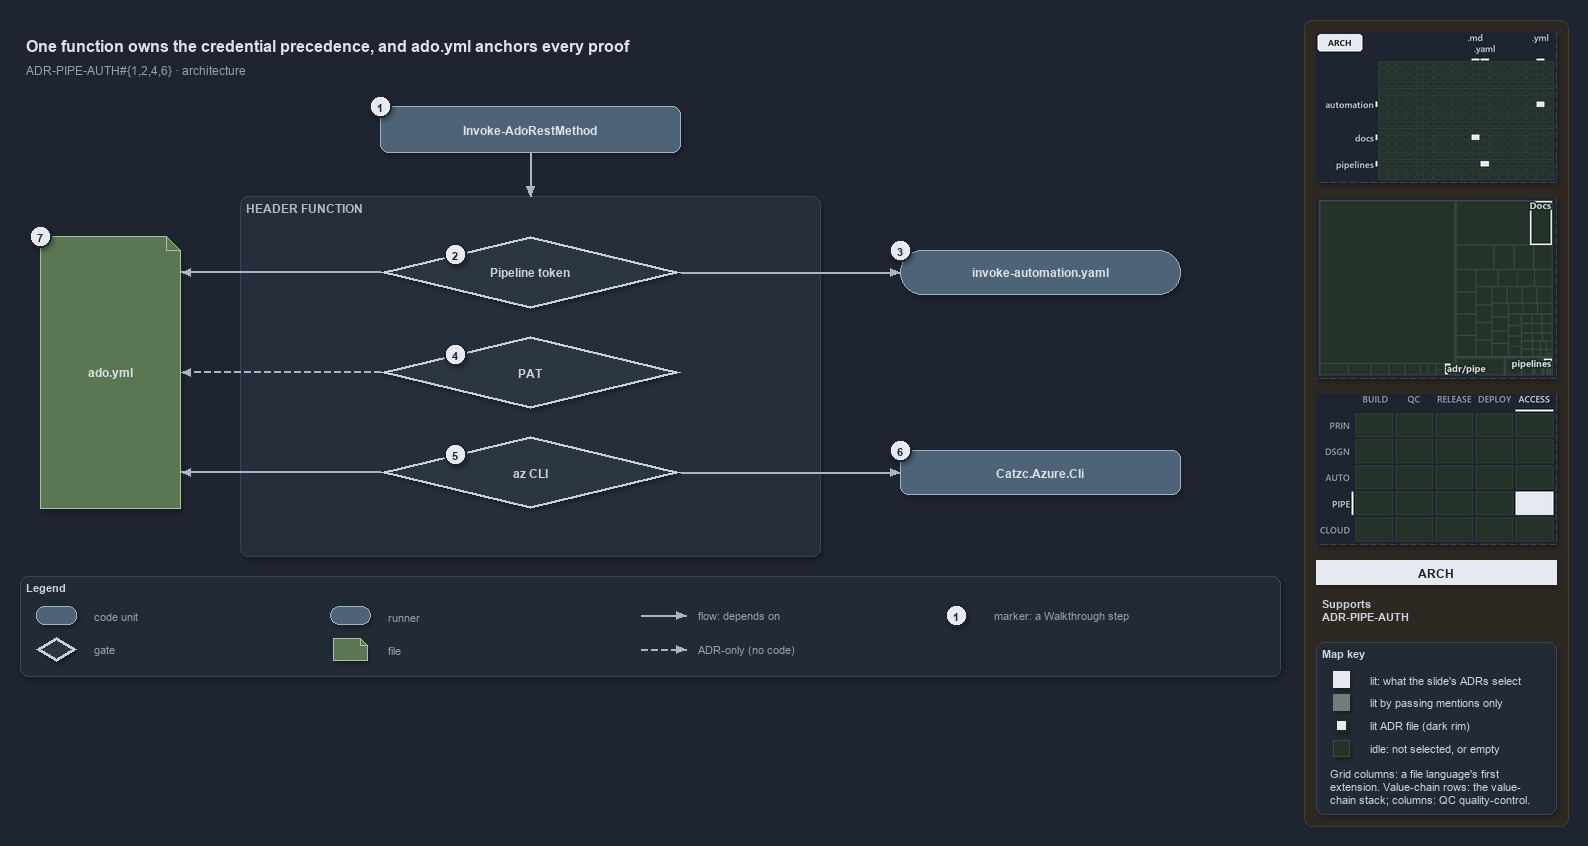

The diagram above was exported from draw.io. Its source (the exported page's mxGraphModel, read from the mxfile embedded in the PNG):
<mxGraphModel dx="1024" dy="768" grid="0" gridSize="10" guides="1" tooltips="1" connect="1" arrows="1" fold="1" page="1" pageScale="1" pageWidth="1572" pageHeight="690" background="#1E2430" math="0" shadow="1">
  <root>
    <mxCell id="0" />
    <mxCell id="1" parent="0" />
    <mxCell id="sidebar-bg" value="" style="rounded=1;arcSize=2;html=1;fillColor=#2E2823;strokeColor=#453C33;shadow=0;" vertex="1" parent="1">
      <mxGeometry x="1304" y="4" width="264" height="806" as="geometry" />
    </mxCell>
    <mxCell id="title" value="One function owns the credential precedence, and ado.yml anchors every proof" style="text;html=1;align=left;verticalAlign=middle;fontSize=16;fontStyle=1;fontColor=#DDE2E9;" vertex="1" parent="1">
      <mxGeometry x="20" y="14" width="1260" height="30" as="geometry" />
    </mxCell>
    <mxCell id="subtitle" value="ADR-PIPE-AUTH#{1,2,4,6} &amp;#183; architecture" style="text;html=1;align=left;verticalAlign=middle;fontSize=12;fontColor=#949FAE;" vertex="1" parent="1">
      <mxGeometry x="20" y="44" width="1240" height="20" as="geometry" />
    </mxCell>
    <mxCell id="c-invoke" value="&lt;b&gt;Invoke-AdoRestMethod&lt;/b&gt;" style="rounded=1;whiteSpace=wrap;html=1;arcSize=20;fillColor=#4E6378;strokeColor=#9FB3C8;fontSize=12;fontColor=#DDE2E9;" vertex="1" parent="1">
      <mxGeometry x="380" y="90" width="300" height="46" as="geometry" />
    </mxCell>
    <mxCell id="mark-1" value="1" style="ellipse;html=1;fillColor=#E6EAF0;strokeColor=#1E2430;strokeWidth=2;fontColor=#1E2430;fontStyle=1;fontSize=11;" vertex="1" parent="1">
      <mxGeometry x="369" y="79" width="22" height="22" as="geometry" />
    </mxCell>
    <mxCell id="band" value="HEADER FUNCTION" style="rounded=1;html=1;arcSize=3;fillColor=#262E3B;strokeColor=#3A4555;verticalAlign=top;align=left;spacingLeft=8;fontStyle=1;fontSize=12;fontColor=#B0BAC7;" vertex="1" parent="1">
      <mxGeometry x="240" y="180" width="580" height="360" as="geometry" />
    </mxCell>
    <mxCell id="p-e-invoke-header-a" value="" style="text;html=1;strokeColor=none;fillColor=none;" vertex="1" parent="1">
      <mxGeometry x="530" y="136" width="1" height="1" as="geometry" />
    </mxCell>
    <mxCell id="p-e-invoke-header-b" value="" style="text;html=1;strokeColor=none;fillColor=none;" vertex="1" parent="1">
      <mxGeometry x="530" y="180" width="1" height="1" as="geometry" />
    </mxCell>
    <mxCell id="e-invoke-header" value="" style="edgeStyle=orthogonalEdgeStyle;rounded=1;html=1;fontSize=10;endArrow=block;strokeColor=#AAB4C3;fontColor=#CDD3DC;shadow=0;" edge="1" parent="1" source="p-e-invoke-header-a" target="p-e-invoke-header-b">
      <mxGeometry relative="1" as="geometry" />
    </mxCell>
    <mxCell id="g-pipeline" value="&lt;b&gt;Pipeline token&lt;/b&gt;" style="rhombus;whiteSpace=wrap;html=1;fillColor=#2C3542;strokeColor=#C7D0DB;strokeWidth=3;fontSize=12;fontColor=#CDD3DC;" vertex="1" parent="1">
      <mxGeometry x="380" y="220" width="300" height="72" as="geometry" />
    </mxCell>
    <mxCell id="mark-2" value="2" style="ellipse;html=1;fillColor=#E6EAF0;strokeColor=#1E2430;strokeWidth=2;fontColor=#1E2430;fontStyle=1;fontSize=11;" vertex="1" parent="1">
      <mxGeometry x="444.0" y="227.0" width="22" height="22" as="geometry" />
    </mxCell>
    <mxCell id="g-pat" value="&lt;b&gt;PAT&lt;/b&gt;" style="rhombus;whiteSpace=wrap;html=1;fillColor=#2C3542;strokeColor=#C7D0DB;strokeWidth=3;fontSize=12;fontColor=#CDD3DC;" vertex="1" parent="1">
      <mxGeometry x="380" y="320" width="300" height="72" as="geometry" />
    </mxCell>
    <mxCell id="mark-4" value="4" style="ellipse;html=1;fillColor=#E6EAF0;strokeColor=#1E2430;strokeWidth=2;fontColor=#1E2430;fontStyle=1;fontSize=11;" vertex="1" parent="1">
      <mxGeometry x="444.0" y="327.0" width="22" height="22" as="geometry" />
    </mxCell>
    <mxCell id="g-azcli" value="&lt;b&gt;az CLI&lt;/b&gt;" style="rhombus;whiteSpace=wrap;html=1;fillColor=#2C3542;strokeColor=#C7D0DB;strokeWidth=3;fontSize=12;fontColor=#CDD3DC;" vertex="1" parent="1">
      <mxGeometry x="380" y="420" width="300" height="72" as="geometry" />
    </mxCell>
    <mxCell id="mark-5" value="5" style="ellipse;html=1;fillColor=#E6EAF0;strokeColor=#1E2430;strokeWidth=2;fontColor=#1E2430;fontStyle=1;fontSize=11;" vertex="1" parent="1">
      <mxGeometry x="444.0" y="427.0" width="22" height="22" as="geometry" />
    </mxCell>
    <mxCell id="r-step" value="&lt;b&gt;invoke-automation.yaml&lt;/b&gt;" style="rounded=1;arcSize=50;whiteSpace=wrap;html=1;fillColor=#4E6378;strokeColor=#9FB3C8;fontSize=12;fontColor=#DDE2E9;" vertex="1" parent="1">
      <mxGeometry x="900" y="234" width="280" height="44" as="geometry" />
    </mxCell>
    <mxCell id="mark-3" value="3" style="ellipse;html=1;fillColor=#E6EAF0;strokeColor=#1E2430;strokeWidth=2;fontColor=#1E2430;fontStyle=1;fontSize=11;" vertex="1" parent="1">
      <mxGeometry x="889" y="223" width="22" height="22" as="geometry" />
    </mxCell>
    <mxCell id="p-e-pipeline-step-a" value="" style="text;html=1;strokeColor=none;fillColor=none;" vertex="1" parent="1">
      <mxGeometry x="680" y="256" width="1" height="1" as="geometry" />
    </mxCell>
    <mxCell id="p-e-pipeline-step-b" value="" style="text;html=1;strokeColor=none;fillColor=none;" vertex="1" parent="1">
      <mxGeometry x="900" y="256" width="1" height="1" as="geometry" />
    </mxCell>
    <mxCell id="e-pipeline-step" value="" style="edgeStyle=orthogonalEdgeStyle;rounded=1;html=1;fontSize=10;endArrow=block;strokeColor=#AAB4C3;fontColor=#CDD3DC;shadow=0;" edge="1" parent="1" source="p-e-pipeline-step-a" target="p-e-pipeline-step-b">
      <mxGeometry relative="1" as="geometry" />
    </mxCell>
    <mxCell id="c-azcli" value="&lt;b&gt;Catzc.Azure.Cli&lt;/b&gt;" style="rounded=1;whiteSpace=wrap;html=1;arcSize=20;fillColor=#4E6378;strokeColor=#9FB3C8;fontSize=12;fontColor=#DDE2E9;" vertex="1" parent="1">
      <mxGeometry x="900" y="434" width="280" height="44" as="geometry" />
    </mxCell>
    <mxCell id="mark-6" value="6" style="ellipse;html=1;fillColor=#E6EAF0;strokeColor=#1E2430;strokeWidth=2;fontColor=#1E2430;fontStyle=1;fontSize=11;" vertex="1" parent="1">
      <mxGeometry x="889" y="423" width="22" height="22" as="geometry" />
    </mxCell>
    <mxCell id="p-e-azcli-module-a" value="" style="text;html=1;strokeColor=none;fillColor=none;" vertex="1" parent="1">
      <mxGeometry x="680" y="456" width="1" height="1" as="geometry" />
    </mxCell>
    <mxCell id="p-e-azcli-module-b" value="" style="text;html=1;strokeColor=none;fillColor=none;" vertex="1" parent="1">
      <mxGeometry x="900" y="456" width="1" height="1" as="geometry" />
    </mxCell>
    <mxCell id="e-azcli-module" value="" style="edgeStyle=orthogonalEdgeStyle;rounded=1;html=1;fontSize=10;endArrow=block;strokeColor=#AAB4C3;fontColor=#CDD3DC;shadow=0;" edge="1" parent="1" source="p-e-azcli-module-a" target="p-e-azcli-module-b">
      <mxGeometry relative="1" as="geometry" />
    </mxCell>
    <mxCell id="f-adoyml" value="&lt;b&gt;ado.yml&lt;/b&gt;" style="shape=note;size=14;whiteSpace=wrap;html=1;fillColor=#5B7653;strokeColor=#A9C29F;fontSize=12;fontColor=#DDE2E9;" vertex="1" parent="1">
      <mxGeometry x="40" y="220" width="140" height="272" as="geometry" />
    </mxCell>
    <mxCell id="mark-7" value="7" style="ellipse;html=1;fillColor=#E6EAF0;strokeColor=#1E2430;strokeWidth=2;fontColor=#1E2430;fontStyle=1;fontSize=11;" vertex="1" parent="1">
      <mxGeometry x="29" y="209" width="22" height="22" as="geometry" />
    </mxCell>
    <mxCell id="p-e-pipeline-adoyml-a" value="" style="text;html=1;strokeColor=none;fillColor=none;" vertex="1" parent="1">
      <mxGeometry x="380" y="256" width="1" height="1" as="geometry" />
    </mxCell>
    <mxCell id="p-e-pipeline-adoyml-b" value="" style="text;html=1;strokeColor=none;fillColor=none;" vertex="1" parent="1">
      <mxGeometry x="180" y="256" width="1" height="1" as="geometry" />
    </mxCell>
    <mxCell id="e-pipeline-adoyml" value="" style="edgeStyle=orthogonalEdgeStyle;rounded=1;html=1;fontSize=10;endArrow=block;strokeColor=#AAB4C3;fontColor=#CDD3DC;shadow=0;" edge="1" parent="1" source="p-e-pipeline-adoyml-a" target="p-e-pipeline-adoyml-b">
      <mxGeometry relative="1" as="geometry" />
    </mxCell>
    <mxCell id="p-e-pat-adoyml-a" value="" style="text;html=1;strokeColor=none;fillColor=none;" vertex="1" parent="1">
      <mxGeometry x="380" y="356" width="1" height="1" as="geometry" />
    </mxCell>
    <mxCell id="p-e-pat-adoyml-b" value="" style="text;html=1;strokeColor=none;fillColor=none;" vertex="1" parent="1">
      <mxGeometry x="180" y="356" width="1" height="1" as="geometry" />
    </mxCell>
    <mxCell id="e-pat-adoyml" value="" style="edgeStyle=orthogonalEdgeStyle;rounded=1;html=1;fontSize=10;endArrow=block;strokeColor=#AAB4C3;dashed=1;fontColor=#CDD3DC;shadow=0;" edge="1" parent="1" source="p-e-pat-adoyml-a" target="p-e-pat-adoyml-b">
      <mxGeometry relative="1" as="geometry" />
    </mxCell>
    <mxCell id="p-e-azcli-adoyml-a" value="" style="text;html=1;strokeColor=none;fillColor=none;" vertex="1" parent="1">
      <mxGeometry x="380" y="456" width="1" height="1" as="geometry" />
    </mxCell>
    <mxCell id="p-e-azcli-adoyml-b" value="" style="text;html=1;strokeColor=none;fillColor=none;" vertex="1" parent="1">
      <mxGeometry x="180" y="456" width="1" height="1" as="geometry" />
    </mxCell>
    <mxCell id="e-azcli-adoyml" value="" style="edgeStyle=orthogonalEdgeStyle;rounded=1;html=1;fontSize=10;endArrow=block;strokeColor=#AAB4C3;fontColor=#CDD3DC;shadow=0;" edge="1" parent="1" source="p-e-azcli-adoyml-a" target="p-e-azcli-adoyml-b">
      <mxGeometry relative="1" as="geometry" />
    </mxCell>
    <mxCell id="legend" value="&lt;b&gt;Legend&lt;/b&gt;" style="rounded=1;whiteSpace=wrap;html=1;arcSize=6;fillColor=#222A36;strokeColor=#3A4555;align=left;verticalAlign=top;spacing=8;fontSize=11;fontColor=#CDD3DC;" vertex="1" parent="1">
      <mxGeometry x="20" y="560" width="1260" height="100" as="geometry" />
    </mxCell>
    <mxCell id="legend-0" value="" style="rounded=1;whiteSpace=wrap;html=1;arcSize=20;fillColor=#4E6378;strokeColor=#9FB3C8;fontColor=#DDE2E9;" vertex="1" parent="1">
      <mxGeometry x="36.0" y="590.0" width="40" height="18" as="geometry" />
    </mxCell>
    <mxCell id="legend-0-text" value="code unit" style="text;html=1;align=left;verticalAlign=middle;fontSize=11;fontColor=#949FAE;" vertex="1" parent="1">
      <mxGeometry x="88" y="589" width="240" height="20" as="geometry" />
    </mxCell>
    <mxCell id="legend-1" value="" style="rhombus;whiteSpace=wrap;html=1;fillColor=#2C3542;strokeColor=#C7D0DB;strokeWidth=3;fontColor=#CDD3DC;" vertex="1" parent="1">
      <mxGeometry x="36.0" y="621.0" width="40" height="24" as="geometry" />
    </mxCell>
    <mxCell id="legend-1-text" value="gate" style="text;html=1;align=left;verticalAlign=middle;fontSize=11;fontColor=#949FAE;" vertex="1" parent="1">
      <mxGeometry x="88" y="623" width="240" height="20" as="geometry" />
    </mxCell>
    <mxCell id="legend-2" value="" style="rounded=1;arcSize=50;whiteSpace=wrap;html=1;fillColor=#4E6378;strokeColor=#9FB3C8;fontColor=#DDE2E9;" vertex="1" parent="1">
      <mxGeometry x="330.0" y="590.0" width="40" height="18" as="geometry" />
    </mxCell>
    <mxCell id="legend-2-text" value="runner" style="text;html=1;align=left;verticalAlign=middle;fontSize=11;fontColor=#949FAE;" vertex="1" parent="1">
      <mxGeometry x="382" y="589" width="240" height="20" as="geometry" />
    </mxCell>
    <mxCell id="legend-3" value="" style="shape=note;size=7;whiteSpace=wrap;html=1;fillColor=#5B7653;strokeColor=#A9C29F;fontColor=#DDE2E9;" vertex="1" parent="1">
      <mxGeometry x="333.0" y="622.0" width="34" height="22" as="geometry" />
    </mxCell>
    <mxCell id="legend-3-text" value="file" style="text;html=1;align=left;verticalAlign=middle;fontSize=11;fontColor=#949FAE;" vertex="1" parent="1">
      <mxGeometry x="382" y="623" width="240" height="20" as="geometry" />
    </mxCell>
    <mxCell id="legend-4-a" value="" style="text;html=1;strokeColor=none;fillColor=none;" vertex="1" parent="1">
      <mxGeometry x="640" y="599" width="1" height="1" as="geometry" />
    </mxCell>
    <mxCell id="legend-4-b" value="" style="text;html=1;strokeColor=none;fillColor=none;" vertex="1" parent="1">
      <mxGeometry x="686" y="599" width="1" height="1" as="geometry" />
    </mxCell>
    <mxCell id="legend-4" value="" style="edgeStyle=orthogonalEdgeStyle;rounded=1;html=1;fontSize=10;endArrow=block;strokeColor=#AAB4C3;fontColor=#CDD3DC;shadow=0;" edge="1" parent="1" source="legend-4-a" target="legend-4-b">
      <mxGeometry relative="1" as="geometry" />
    </mxCell>
    <mxCell id="legend-4-text" value="flow: depends on" style="text;html=1;align=left;verticalAlign=middle;fontSize=11;fontColor=#949FAE;" vertex="1" parent="1">
      <mxGeometry x="692" y="589" width="240" height="20" as="geometry" />
    </mxCell>
    <mxCell id="legend-5-a" value="" style="text;html=1;strokeColor=none;fillColor=none;" vertex="1" parent="1">
      <mxGeometry x="640" y="633" width="1" height="1" as="geometry" />
    </mxCell>
    <mxCell id="legend-5-b" value="" style="text;html=1;strokeColor=none;fillColor=none;" vertex="1" parent="1">
      <mxGeometry x="686" y="633" width="1" height="1" as="geometry" />
    </mxCell>
    <mxCell id="legend-5" value="" style="edgeStyle=orthogonalEdgeStyle;rounded=1;html=1;fontSize=10;endArrow=block;strokeColor=#AAB4C3;dashed=1;fontColor=#CDD3DC;shadow=0;" edge="1" parent="1" source="legend-5-a" target="legend-5-b">
      <mxGeometry relative="1" as="geometry" />
    </mxCell>
    <mxCell id="legend-5-text" value="ADR-only (no code)" style="text;html=1;align=left;verticalAlign=middle;fontSize=11;fontColor=#949FAE;" vertex="1" parent="1">
      <mxGeometry x="692" y="623" width="240" height="20" as="geometry" />
    </mxCell>
    <mxCell id="legend-6" value="1" style="ellipse;html=1;fillColor=#E6EAF0;strokeColor=#1E2430;strokeWidth=2;fontColor=#1E2430;fontStyle=1;fontSize=11;" vertex="1" parent="1">
      <mxGeometry x="945" y="588" width="22" height="22" as="geometry" />
    </mxCell>
    <mxCell id="legend-6-text" value="marker: a Walkthrough step" style="text;html=1;align=left;verticalAlign=middle;fontSize=11;fontColor=#949FAE;" vertex="1" parent="1">
      <mxGeometry x="988" y="589" width="240" height="20" as="geometry" />
    </mxCell>
    <mxCell id="minimap-grid" value="" style="shape=image;html=1;imageAspect=0;aspect=fixed;verticalLabelPosition=bottom;strokeColor=#3A4555;dashed=1;fillColor=#222A36;image=data:image/png,(base64 omitted: 9376 chars);" vertex="1" parent="1">
      <mxGeometry x="1316" y="16" width="240" height="150" as="geometry" />
    </mxCell>
    <mxCell id="minimap-tree" value="" style="shape=image;html=1;imageAspect=0;aspect=fixed;verticalLabelPosition=bottom;strokeColor=#3A4555;dashed=1;fillColor=#222A36;image=data:image/png,(base64 omitted: 9124 chars);" vertex="1" parent="1">
      <mxGeometry x="1316" y="182" width="240" height="180" as="geometry" />
    </mxCell>
    <mxCell id="minimap-chain" value="" style="shape=image;html=1;imageAspect=0;aspect=fixed;verticalLabelPosition=bottom;strokeColor=#3A4555;dashed=1;fillColor=#222A36;image=data:image/png,(base64 omitted: 13108 chars);" vertex="1" parent="1">
      <mxGeometry x="1316" y="378" width="240" height="150" as="geometry" />
    </mxCell>
    <mxCell id="lens-badge" value="ARCH" style="rounded=0;whiteSpace=wrap;html=1;align=center;verticalAlign=middle;fontSize=12;fontStyle=1;fontColor=#1E2430;fillColor=#E6EAF0;strokeColor=none;" vertex="1" parent="1">
      <mxGeometry x="1316" y="544" width="240" height="24" as="geometry" />
    </mxCell>
    <mxCell id="supports" value="&lt;b&gt;Supports&lt;/b&gt;&lt;br&gt;ADR-PIPE-AUTH" style="text;html=1;whiteSpace=wrap;align=left;verticalAlign=top;fontSize=11;fontColor=#CDD3DC;" vertex="1" parent="1">
      <mxGeometry x="1316" y="576" width="240" height="38" as="geometry" />
    </mxCell>
    <mxCell id="mapkey" value="&lt;b&gt;Map key&lt;/b&gt;" style="rounded=1;arcSize=6;whiteSpace=wrap;html=1;align=left;verticalAlign=top;fontSize=11;fontColor=#CDD3DC;fillColor=#222A36;strokeColor=#3A4555;spacingLeft=8;spacingTop=2;" vertex="1" parent="1">
      <mxGeometry x="1316" y="626" width="240" height="172" as="geometry" />
    </mxCell>
    <mxCell id="mapkey-lit" value="" style="rounded=0;html=1;fillColor=#E6EAF0;strokeColor=#E6EAF0;" vertex="1" parent="1">
      <mxGeometry x="1333.0" y="655.0" width="16" height="16" as="geometry" />
    </mxCell>
    <mxCell id="mapkey-lit-text" value="lit: what the slide's ADRs select" style="text;html=1;align=left;verticalAlign=middle;fontSize=11;fontColor=#CDD3DC;" vertex="1" parent="1">
      <mxGeometry x="1364" y="653" width="184" height="20" as="geometry" />
    </mxCell>
    <mxCell id="mapkey-touched" value="" style="rounded=0;html=1;fillColor=#727C79;strokeColor=#727C79;" vertex="1" parent="1">
      <mxGeometry x="1333.0" y="678.0" width="16" height="16" as="geometry" />
    </mxCell>
    <mxCell id="mapkey-touched-text" value="lit by passing mentions only" style="text;html=1;align=left;verticalAlign=middle;fontSize=11;fontColor=#CDD3DC;" vertex="1" parent="1">
      <mxGeometry x="1364" y="676" width="184" height="20" as="geometry" />
    </mxCell>
    <mxCell id="mapkey-adr" value="" style="rounded=0;html=1;fillColor=#E6EAF0;strokeColor=#1C2A24;strokeWidth=2;" vertex="1" parent="1">
      <mxGeometry x="1335.0" y="703.0" width="12" height="12" as="geometry" />
    </mxCell>
    <mxCell id="mapkey-adr-text" value="lit ADR file (dark rim)" style="text;html=1;align=left;verticalAlign=middle;fontSize=11;fontColor=#CDD3DC;" vertex="1" parent="1">
      <mxGeometry x="1364" y="699" width="184" height="20" as="geometry" />
    </mxCell>
    <mxCell id="mapkey-idle" value="" style="rounded=0;html=1;fillColor=#243229;strokeColor=#3B4D43;" vertex="1" parent="1">
      <mxGeometry x="1333.0" y="724.0" width="16" height="16" as="geometry" />
    </mxCell>
    <mxCell id="mapkey-idle-text" value="idle: not selected, or empty" style="text;html=1;align=left;verticalAlign=middle;fontSize=11;fontColor=#CDD3DC;" vertex="1" parent="1">
      <mxGeometry x="1364" y="722" width="184" height="20" as="geometry" />
    </mxCell>
    <mxCell id="mapkey-codes" value="Grid columns: a file language's first&lt;br&gt;extension. Value-chain rows: the value-&lt;br&gt;chain stack; columns: QC quality-control." style="text;html=1;align=left;verticalAlign=top;whiteSpace=wrap;fontSize=11;fontColor=#CDD3DC;" vertex="1" parent="1">
      <mxGeometry x="1324" y="746" width="224" height="46" as="geometry" />
    </mxCell>
  </root>
</mxGraphModel>